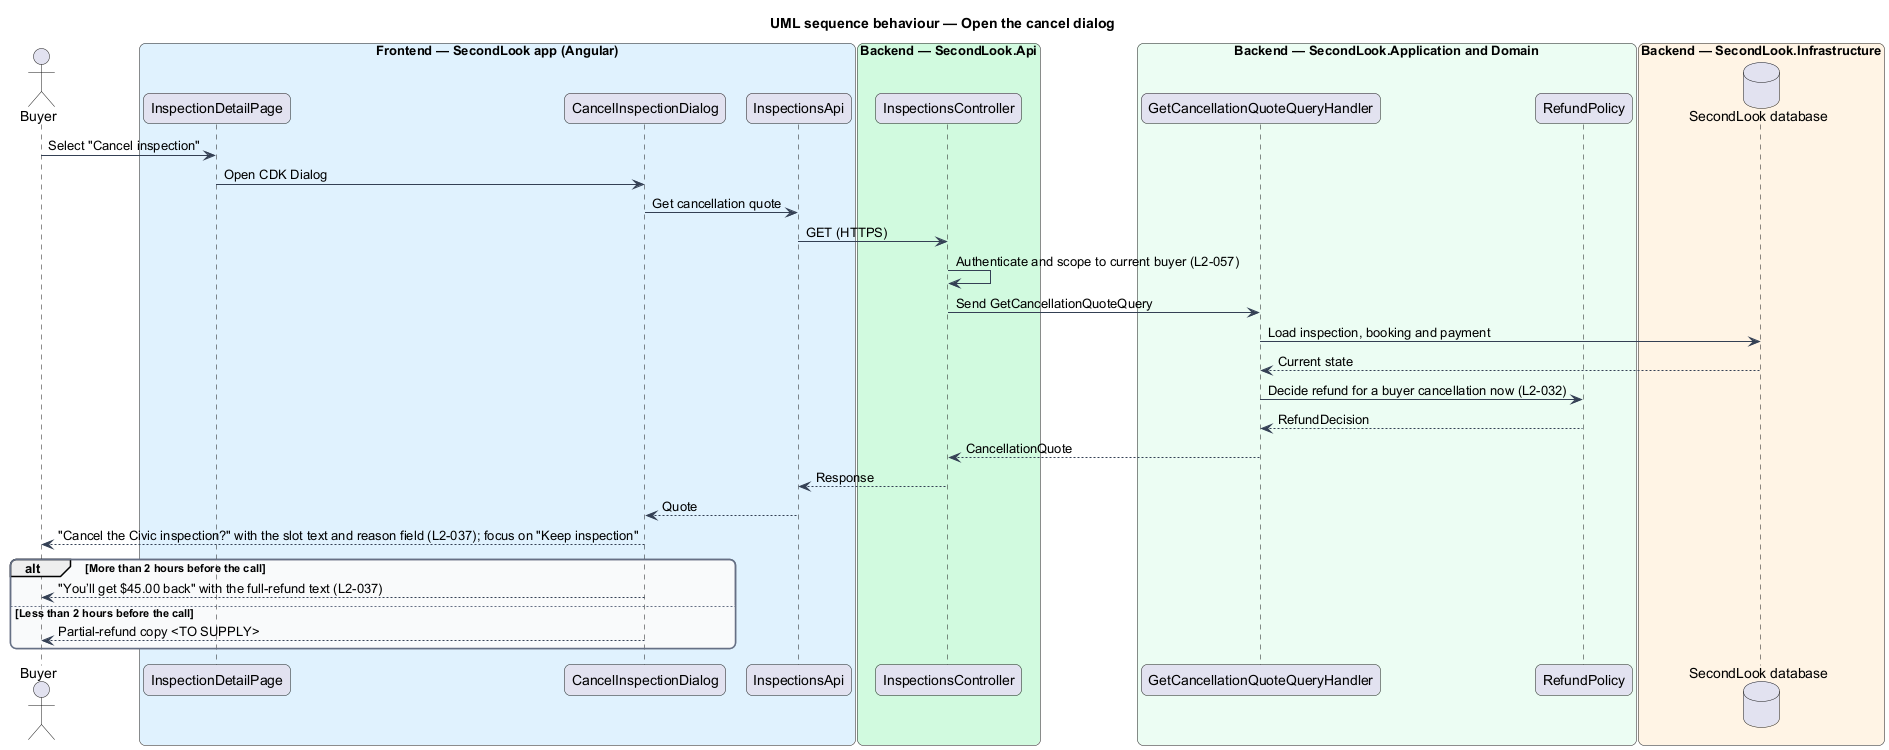

The diagram above was rendered by PlantUML. Its source (embedded in the PNG):
@startuml
title UML sequence behaviour — Open the cancel dialog
skinparam backgroundColor #FFFFFF
skinparam shadowing false
skinparam roundcorner 12
skinparam defaultFontName Arial
skinparam ArrowColor #344054
skinparam rectangle {
  BorderColor #344054
  FontColor #101828
}
skinparam package {
  BorderColor #667085
  FontColor #101828
  BackgroundColor #F9FAFB
}
actor Buyer as actor
box "Frontend — SecondLook app (Angular)" #E0F2FE
  participant "InspectionDetailPage" as page
  participant "CancelInspectionDialog" as dialog
  participant "InspectionsApi" as client
end box
box "Backend — SecondLook.Api" #D1FADF
  participant "InspectionsController" as controller
end box
box "Backend — SecondLook.Application and Domain" #ECFDF3
  participant "GetCancellationQuoteQueryHandler" as handler
  participant "RefundPolicy" as policy
end box
box "Backend — SecondLook.Infrastructure" #FFF4E5
  database "SecondLook database" as db
end box
actor -> page : Select "Cancel inspection"
page -> dialog : Open CDK Dialog
dialog -> client : Get cancellation quote
client -> controller : GET (HTTPS)
controller -> controller : Authenticate and scope to current buyer (L2-057)
controller -> handler : Send GetCancellationQuoteQuery
handler -> db : Load inspection, booking and payment
db --> handler : Current state
handler -> policy : Decide refund for a buyer cancellation now (L2-032)
policy --> handler : RefundDecision
handler --> controller : CancellationQuote
controller --> client : Response
client --> dialog : Quote
dialog --> actor : "Cancel the Civic inspection?" with the slot text and reason field (L2-037); focus on "Keep inspection"
alt More than 2 hours before the call
  dialog --> actor : "You’ll get $45.00 back" with the full-refund text (L2-037)
else Less than 2 hours before the call
  dialog --> actor : Partial-refund copy <TO SUPPLY>
end
@enduml